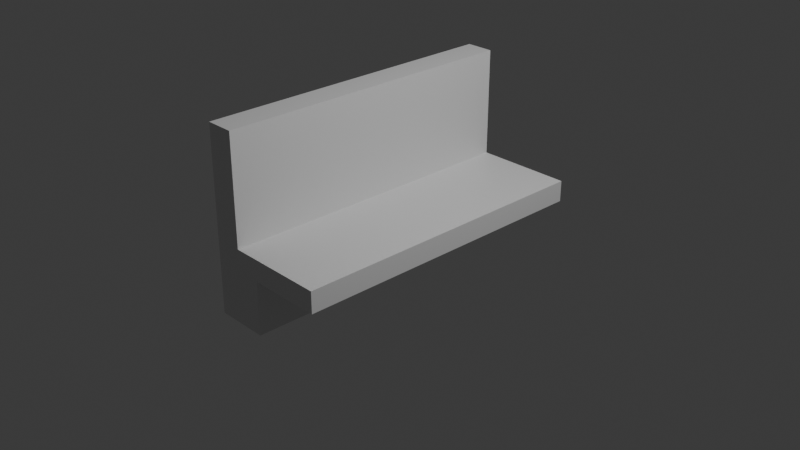 # Source: seat.blend  (saved by Blender 4.2.66; exported with 4.5.12 LTS)
import bpy
from mathutils import Matrix  # noqa: F401  (used for matrix-valued properties, if any)

bpy.ops.wm.read_factory_settings(use_empty=True)
scene = bpy.context.scene
scene.name = 'Scene'

# ---- collections
col_collection = bpy.data.collections.new('Collection'); scene.collection.children.link(col_collection)

# ---- materials (node trees are filled in below, after node groups)
mat_material = bpy.data.materials.new('Material')
mat_material.alpha_threshold = 0.0
mat_material.use_transparent_shadow = False
mat_material.roughness = 0.5
mat_material.line_color = (0.0, 0.0, 0.0, 1.0)

# ---- material node trees
mat_material.use_nodes = True; mat_material.node_tree.nodes.clear()
_N = mat_material.node_tree.nodes; _L = mat_material.node_tree.links
n0 = _N.new('ShaderNodeOutputMaterial'); n0.name = 'Material Output'; n0.location = (300, 300)
n1 = _N.new('ShaderNodeBsdfPrincipled'); n1.name = 'Principled BSDF'; n1.location = (10, 300)
n1.inputs[3].default_value = 1.45
_L.new(n1.outputs[0], n0.inputs[0])
n0.is_active_output = True

# ---- world
world_world = bpy.data.worlds.new('World'); scene.world = world_world
world_world.use_nodes = True; world_world.node_tree.nodes.clear()
_N = world_world.node_tree.nodes; _L = world_world.node_tree.links
n0 = _N.new('ShaderNodeOutputWorld'); n0.name = 'World Output'; n0.location = (300, 300)
n1 = _N.new('ShaderNodeBackground'); n1.name = 'Background'; n1.location = (10, 300)
n1.inputs[0].default_value = (0.05088, 0.05088, 0.05088, 1.0)
_L.new(n1.outputs[0], n0.inputs[0])
n0.is_active_output = True
world_world.color = (0.05088, 0.05088, 0.05088)
world_world.sun_shadow_jitter_overblur = 0.0

# ---- cameras
cam_camera = bpy.data.cameras.new('Camera')
cam_camera.clip_end = 100.0
cam_camera.ortho_scale = 7.314

# ---- lights
light_light = bpy.data.lights.new('Light', 'POINT')
light_light.energy = 1000.0
light_light.shadow_soft_size = 0.1

# ---- meshes
me_cube = bpy.data.meshes.new('Cube')
me_cube.from_pydata([(1.0, 1.0, 1.0), (1.0, 1.0, -1.0), (1.0, -1.0, 1.0), (1.0, -1.0, -1.0), (-1.0, 1.0, 1.0), (-1.0, 1.0, -1.0), (-1.0, -1.0, 1.0), (-1.0, -1.0, -1.0), (-0.5547, 1.0, 1.0), (-0.5547, -1.0, 1.0), (-1.0, 1.0, 11.19), (-1.0, -1.0, 11.19), (-0.5547, 1.0, 11.19), (-0.5547, -1.0, 11.19), (-0.1627, 1.0, -1.0), (-0.1627, -1.0, -1.0), (-1.0, 1.0, -6.039), (-1.0, -1.0, -6.039), (-0.1627, 1.0, -6.039), (-0.1627, -1.0, -6.039)], [], [(0, 8, 4, 6, 9, 2), (3, 2, 9, 6, 7, 15), (7, 6, 4, 5), (5, 14, 1, 3, 15, 7), (1, 0, 2, 3), (5, 4, 8, 0, 1, 14), (6, 9, 13, 11), (13, 12, 10, 11), (4, 6, 11, 10), (9, 8, 12, 13), (8, 4, 10, 12), (15, 14, 18, 19), (18, 16, 17, 19), (14, 5, 16, 18), (7, 15, 19, 17), (5, 7, 17, 16)])
_uv = me_cube.uv_layers.new(name='UVMap')
_uv.uv.foreach_set('vector', [0.625, 0.5, 0.75, 0.5, 0.875, 0.5, 0.875, 0.75, 0.75, 0.75, 0.625, 0.75, 0.375, 0.75, 0.625, 0.75, 0.625, 0.875, 0.625, 1.0, 0.375, 1.0, 0.375, 0.875, 0.375, 0.0, 0.625, 0.0, 0.625, 0.25, 0.375, 0.25, 0.125, 0.5, 0.25, 0.5, 0.375, 0.5, 0.375, 0.75, 0.25, 0.75, 0.125, 0.75, 0.375, 0.5, 0.625, 0.5, 0.625, 0.75, 0.375, 0.75, 0.375, 0.25, 0.625, 0.25, 0.625, 0.375, 0.625, 0.5, 0.375, 0.5, 0.375, 0.375, 0.625, 1.0, 0.625, 0.875, 0.625, 0.875, 0.625, 1.0, 0.0, 0.0, 0.0, 0.0, 0.0, 0.0, 0.0, 0.0, 0.625, 0.25, 0.625, 0.0, 0.625, 0.0, 0.625, 0.25, 0.0, 0.0, 0.0, 0.0, 0.0, 0.0, 0.0, 0.0, 0.625, 0.375, 0.625, 0.25, 0.625, 0.25, 0.625, 0.375, 0.0, 0.0, 0.0, 0.0, 0.0, 0.0, 0.0, 0.0, 0.0, 0.0, 0.0, 0.0, 0.0, 0.0, 0.0, 0.0, 0.375, 0.375, 0.375, 0.25, 0.375, 0.25, 0.375, 0.375, 0.125, 0.75, 0.25, 0.75, 0.25, 0.75, 0.125, 0.75, 0.125, 0.5, 0.125, 0.75, 0.125, 0.75, 0.125, 0.5])
me_cube.materials.append(mat_material)
me_cube.use_mirror_vertex_groups = False
me_cube.update()

# ---- objects
ob_cube = bpy.data.objects.new('Cube', me_cube)
ob_light = bpy.data.objects.new('Light', light_light)
ob_camera = bpy.data.objects.new('Camera', cam_camera)

# ---- transforms, parenting, visibility, modifiers, constraints
ob_cube.location = (0.0, 0.0, 0.0)
ob_cube.scale = (0.6949, 1.712, 0.1169)
ob_cube.lock_rotations_4d = False
ob_cube.empty_display_type = 'ARROWS'
ob_cube.lineart.crease_threshold = 0.0
ob_light.location = (4.076, 1.005, 5.904)
ob_light.rotation_euler = (0.6503, 0.05522, 1.866)
ob_light.lock_rotations_4d = False
ob_light.empty_display_type = 'ARROWS'
ob_light.color = (0.0, 0.0, 0.0, 0.0)
ob_light.lineart.crease_threshold = 0.0
ob_camera.location = (7.359, -6.926, 4.958)
ob_camera.rotation_euler = (1.109, 0.0, 0.8149)
ob_camera.lock_rotations_4d = False
ob_camera.empty_display_type = 'ARROWS'
ob_camera.color = (0.0, 0.0, 0.0, 0.0)
ob_camera.display_type = 'WIRE'
ob_camera.lineart.crease_threshold = 0.0

# ---- collection membership
col_collection.objects.link(ob_cube)
col_collection.objects.link(ob_light)
col_collection.objects.link(ob_camera)

# ---- scene / render settings (as saved in the file)
scene.camera = ob_camera
scene.frame_start = 1; scene.frame_end = 250; scene.frame_set(1)
scene.render.engine = 'BLENDER_EEVEE_NEXT'
bpy.context.view_layer.update()
